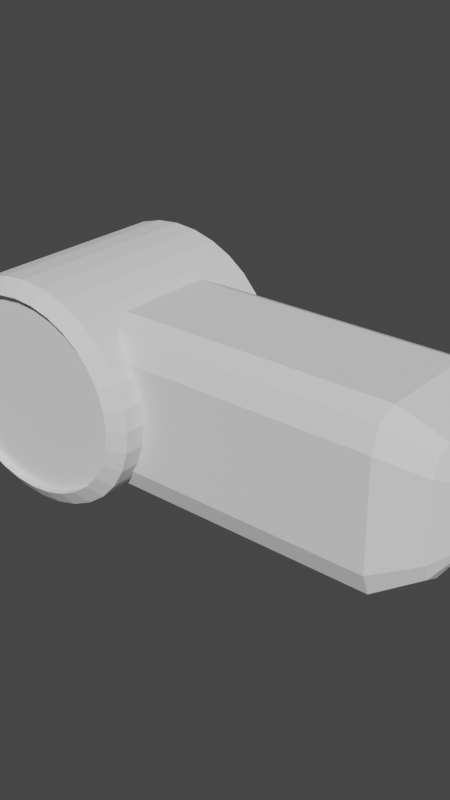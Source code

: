 # Source: simHand_id41.blend  (saved by Blender 2.93.21; exported with 4.5.12 LTS)
import bpy
from mathutils import Matrix  # noqa: F401  (used for matrix-valued properties, if any)

bpy.ops.wm.read_factory_settings(use_empty=True)
scene = bpy.context.scene
scene.name = 'Scene'

# ---- collections
col_collection = bpy.data.collections.new('Collection'); scene.collection.children.link(col_collection)

# ---- world
world_world = bpy.data.worlds.new('World'); scene.world = world_world
world_world.use_nodes = True; world_world.node_tree.nodes.clear()
_N = world_world.node_tree.nodes; _L = world_world.node_tree.links
n0 = _N.new('ShaderNodeOutputWorld'); n0.name = 'World Output'; n0.location = (300, 300)
n1 = _N.new('ShaderNodeBackground'); n1.name = 'Background'; n1.location = (10, 300)
n1.inputs[0].default_value = (0.05088, 0.05088, 0.05088, 1.0)
_L.new(n1.outputs[0], n0.inputs[0])
n0.is_active_output = True
world_world.color = (0.05088, 0.05088, 0.05088)
world_world.use_sun_shadow = False
world_world.sun_shadow_jitter_overblur = 0.0

# ---- meshes
me_cube_011 = bpy.data.meshes.new('Cube.011')
me_cube_011.from_pydata([(0.06203, -0.08193, -0.125), (0.06203, -0.1282, -0.07872), (0.06203, -0.1147, -0.1114), (0.06203, -0.1282, 0.07872), (0.06203, -0.08193, 0.125), (0.06203, -0.1147, 0.1114), (0.06203, 0.1218, -0.07872), (0.06203, 0.07551, -0.125), (0.06203, 0.1082, -0.1114), (0.06203, 0.07551, 0.125), (0.06203, 0.1218, 0.07872), (0.06203, 0.1082, 0.1114), (0.312, -0.1282, -0.07872), (0.312, -0.08193, -0.125), (0.312, -0.1147, -0.1114), (0.312, -0.08193, 0.125), (0.312, -0.1282, 0.07872), (0.312, -0.1147, 0.1114), (0.312, 0.07551, -0.125), (0.312, 0.1218, -0.07872), (0.312, 0.1082, -0.1114), (0.312, 0.1218, 0.07872), (0.312, 0.07551, 0.125), (0.312, 0.1082, 0.1114), (0.3477, 0.0766, -0.07981), (0.3661, 0.03921, -0.04243), (0.3661, 0.03616, -0.04369), (0.3477, 0.05317, -0.08954), (0.3477, 0.08632, -0.05639), (0.3661, 0.04048, -0.03937), (0.3477, 0.05317, 0.08954), (0.3661, 0.03616, 0.04369), (0.3661, 0.03921, 0.04243), (0.3477, 0.0766, 0.07981), (0.3661, 0.04048, 0.03937), (0.3477, 0.08632, 0.05639), (0.3477, -0.0596, -0.08954), (0.3661, -0.04258, -0.04369), (0.3661, -0.04564, -0.04243), (0.3477, -0.08302, -0.07981), (0.3661, -0.0469, -0.03937), (0.3477, -0.09275, -0.05639), (0.3477, -0.08302, 0.07981), (0.3661, -0.04564, 0.04243), (0.3661, -0.04258, 0.04369), (0.3477, -0.0596, 0.08954), (0.3477, -0.09275, 0.05639), (0.3661, -0.0469, 0.03937), (5.686e-05, 0.1602, 0.1623), (-5.706e-05, -0.1603, 0.1623), (0.02099, 0.1602, 0.1591), (0.02088, -0.1603, 0.1591), (0.04112, 0.1602, 0.1499), (0.04101, -0.1603, 0.1499), (0.05968, 0.1602, 0.1349), (0.05956, -0.1603, 0.1349), (0.07594, 0.1602, 0.1147), (0.07582, -0.1603, 0.1147), (0.08928, 0.1601, 0.09014), (0.08917, -0.1603, 0.09014), (0.0992, 0.1601, 0.06209), (0.09909, -0.1604, 0.06209), (0.1053, 0.1601, 0.03165), (0.1052, -0.1604, 0.03165), (0.1074, 0.1601, 1.423e-08), (0.1073, -0.1604, 1.311e-09), (0.1053, 0.1601, -0.03165), (0.1052, -0.1604, -0.03165), (0.0992, 0.1601, -0.06209), (0.09909, -0.1604, -0.06209), (0.08928, 0.1601, -0.09014), (0.08917, -0.1603, -0.09014), (0.07594, 0.1602, -0.1147), (0.07582, -0.1603, -0.1147), (0.05968, 0.1602, -0.1349), (0.05956, -0.1603, -0.1349), (0.04112, 0.1602, -0.1499), (0.04101, -0.1603, -0.1499), (0.02099, 0.1602, -0.1591), (0.02088, -0.1603, -0.1591), (5.683e-05, 0.1602, -0.1623), (-5.709e-05, -0.1603, -0.1623), (-0.02088, 0.1602, -0.1591), (-0.02099, -0.1602, -0.1591), (-0.04101, 0.1603, -0.1499), (-0.04112, -0.1602, -0.1499), (-0.05956, 0.1603, -0.1349), (-0.05968, -0.1602, -0.1349), (-0.07582, 0.1603, -0.1147), (-0.07594, -0.1602, -0.1147), (-0.08917, 0.1603, -0.09014), (-0.08928, -0.1602, -0.09014), (-0.09909, 0.1603, -0.06209), (-0.0992, -0.1602, -0.06209), (-0.1052, 0.1603, -0.03165), (-0.1053, -0.1602, -0.03165), (-0.1073, 0.1603, 1.56e-07), (-0.1074, -0.1602, 1.431e-07), (-0.1052, 0.1603, 0.03165), (-0.1053, -0.1602, 0.03165), (-0.09909, 0.1603, 0.06209), (-0.0992, -0.1602, 0.06209), (-0.08917, 0.1603, 0.09014), (-0.08928, -0.1602, 0.09014), (-0.07582, 0.1603, 0.1147), (-0.07594, -0.1602, 0.1147), (-0.05956, 0.1603, 0.1349), (-0.05968, -0.1602, 0.1349), (-0.04101, 0.1603, 0.1499), (-0.04112, -0.1602, 0.1499), (-0.02088, 0.1602, 0.1591), (-0.02099, -0.1602, 0.1591), (5.686e-05, 0.1602, 0.1623), (0.02099, 0.1602, 0.1591), (0.02088, -0.1603, 0.1591), (-5.706e-05, -0.1603, 0.1623), (0.04112, 0.1602, 0.1499), (0.04101, -0.1603, 0.1499), (0.05968, 0.1602, 0.1349), (0.05956, -0.1603, 0.1349), (0.07594, 0.1602, 0.1147), (0.07582, -0.1603, 0.1147), (0.08928, 0.1601, 0.09014), (0.08917, -0.1603, 0.09014), (0.0992, 0.1601, 0.06209), (0.09909, -0.1604, 0.06209), (0.1053, 0.1601, 0.03165), (0.1052, -0.1604, 0.03165), (0.1074, 0.1601, 1.423e-08), (0.1073, -0.1604, 1.311e-09), (0.1053, 0.1601, -0.03165), (0.1052, -0.1604, -0.03165), (0.0992, 0.1601, -0.06209), (0.09909, -0.1604, -0.06209), (0.08928, 0.1601, -0.09014), (0.08917, -0.1603, -0.09014), (0.07594, 0.1602, -0.1147), (0.07582, -0.1603, -0.1147), (0.05968, 0.1602, -0.1349), (0.05956, -0.1603, -0.1349), (0.04112, 0.1602, -0.1499), (0.04101, -0.1603, -0.1499), (0.02099, 0.1602, -0.1591), (0.02088, -0.1603, -0.1591), (5.683e-05, 0.1602, -0.1623), (-5.709e-05, -0.1603, -0.1623), (-0.02088, 0.1602, -0.1591), (-0.02099, -0.1602, -0.1591), (-0.04101, 0.1603, -0.1499), (-0.04112, -0.1602, -0.1499), (-0.05956, 0.1603, -0.1349), (-0.05968, -0.1602, -0.1349), (-0.07582, 0.1603, -0.1147), (-0.07594, -0.1602, -0.1147), (-0.08917, 0.1603, -0.09014), (-0.08928, -0.1602, -0.09014), (-0.09909, 0.1603, -0.06209), (-0.0992, -0.1602, -0.06209), (-0.1052, 0.1603, -0.03165), (-0.1053, -0.1602, -0.03165), (-0.1073, 0.1603, 1.56e-07), (-0.1074, -0.1602, 1.431e-07), (-0.1052, 0.1603, 0.03165), (-0.1053, -0.1602, 0.03165), (-0.09909, 0.1603, 0.06209), (-0.0992, -0.1602, 0.06209), (-0.08917, 0.1603, 0.09014), (-0.08928, -0.1602, 0.09014), (-0.07582, 0.1603, 0.1147), (-0.07594, -0.1602, 0.1147), (-0.05956, 0.1603, 0.1349), (-0.05968, -0.1602, 0.1349), (-0.04101, 0.1603, 0.1499), (-0.04112, -0.1602, 0.1499), (-0.02088, 0.1602, 0.1591), (-0.02099, -0.1602, 0.1591), (5.686e-05, 0.1602, 0.1623), (0.02099, 0.1602, 0.1591), (0.02088, -0.1603, 0.1591), (-5.706e-05, -0.1603, 0.1623), (0.04112, 0.1602, 0.1499), (0.04101, -0.1603, 0.1499), (0.05968, 0.1602, 0.1349), (0.05956, -0.1603, 0.1349), (0.07594, 0.1602, 0.1147), (0.07582, -0.1603, 0.1147), (0.08928, 0.1601, 0.09014), (0.08917, -0.1603, 0.09014), (0.0992, 0.1601, 0.06209), (0.09909, -0.1604, 0.06209), (0.1053, 0.1601, 0.03165), (0.1052, -0.1604, 0.03165), (0.1074, 0.1601, 1.423e-08), (0.1073, -0.1604, 1.311e-09), (0.1053, 0.1601, -0.03165), (0.1052, -0.1604, -0.03165), (0.0992, 0.1601, -0.06209), (0.09909, -0.1604, -0.06209), (0.08928, 0.1601, -0.09014), (0.08917, -0.1603, -0.09014), (0.07594, 0.1602, -0.1147), (0.07582, -0.1603, -0.1147), (0.05968, 0.1602, -0.1349), (0.05956, -0.1603, -0.1349), (0.04112, 0.1602, -0.1499), (0.04101, -0.1603, -0.1499), (0.02099, 0.1602, -0.1591), (0.02088, -0.1603, -0.1591), (5.683e-05, 0.1602, -0.1623), (-5.709e-05, -0.1603, -0.1623), (-0.02088, 0.1602, -0.1591), (-0.02099, -0.1602, -0.1591), (-0.04101, 0.1603, -0.1499), (-0.04112, -0.1602, -0.1499), (-0.05956, 0.1603, -0.1349), (-0.05968, -0.1602, -0.1349), (-0.07582, 0.1603, -0.1147), (-0.07594, -0.1602, -0.1147), (-0.08917, 0.1603, -0.09014), (-0.08928, -0.1602, -0.09014), (-0.09909, 0.1603, -0.06209), (-0.0992, -0.1602, -0.06209), (-0.1052, 0.1603, -0.03165), (-0.1053, -0.1602, -0.03165), (-0.1073, 0.1603, 1.56e-07), (-0.1074, -0.1602, 1.431e-07), (-0.1052, 0.1603, 0.03165), (-0.1053, -0.1602, 0.03165), (-0.09909, 0.1603, 0.06209), (-0.0992, -0.1602, 0.06209), (-0.08917, 0.1603, 0.09014), (-0.08928, -0.1602, 0.09014), (-0.07582, 0.1603, 0.1147), (-0.07594, -0.1602, 0.1147), (-0.05956, 0.1603, 0.1349), (-0.05968, -0.1602, 0.1349), (-0.04101, 0.1603, 0.1499), (-0.04112, -0.1602, 0.1499), (-0.02088, 0.1602, 0.1591), (-0.02099, -0.1602, 0.1591), (6.267e-05, 0.1765, 0.141), (0.01825, 0.1765, 0.1383), (0.01813, -0.1766, 0.1383), (-6.284e-05, -0.1766, 0.141), (0.03574, 0.1765, 0.1302), (0.03562, -0.1766, 0.1302), (0.05186, 0.1765, 0.1172), (0.05174, -0.1766, 0.1172), (0.06599, 0.1765, 0.09969), (0.06587, -0.1766, 0.09969), (0.07759, 0.1765, 0.07832), (0.07746, -0.1767, 0.07832), (0.08621, 0.1765, 0.05395), (0.08608, -0.1767, 0.05395), (0.09151, 0.1765, 0.0275), (0.09139, -0.1767, 0.0275), (0.0933, 0.1765, 1.809e-08), (0.09318, -0.1767, 6.966e-09), (0.09151, 0.1765, -0.0275), (0.09139, -0.1767, -0.0275), (0.08621, 0.1765, -0.05395), (0.08608, -0.1767, -0.05395), (0.07759, 0.1765, -0.07832), (0.07746, -0.1767, -0.07832), (0.06599, 0.1765, -0.09969), (0.06587, -0.1766, -0.09969), (0.05186, 0.1765, -0.1172), (0.05174, -0.1766, -0.1172), (0.03574, 0.1765, -0.1302), (0.03562, -0.1766, -0.1302), (0.01825, 0.1765, -0.1383), (0.01813, -0.1766, -0.1383), (6.264e-05, 0.1765, -0.141), (-6.287e-05, -0.1766, -0.141), (-0.01813, 0.1766, -0.1383), (-0.01825, -0.1766, -0.1383), (-0.03562, 0.1766, -0.1302), (-0.03574, -0.1765, -0.1302), (-0.05174, 0.1766, -0.1172), (-0.05186, -0.1765, -0.1172), (-0.06587, 0.1766, -0.09969), (-0.06599, -0.1765, -0.09969), (-0.07746, 0.1766, -0.07832), (-0.07759, -0.1765, -0.07832), (-0.08608, 0.1766, -0.05395), (-0.08621, -0.1765, -0.05395), (-0.09139, 0.1766, -0.0275), (-0.09151, -0.1765, -0.0275), (-0.09318, 0.1766, 1.413e-07), (-0.0933, -0.1765, 1.301e-07), (-0.09139, 0.1766, 0.0275), (-0.09151, -0.1765, 0.0275), (-0.08608, 0.1766, 0.05395), (-0.08621, -0.1765, 0.05395), (-0.07746, 0.1766, 0.07832), (-0.07759, -0.1765, 0.07832), (-0.06587, 0.1766, 0.09969), (-0.06599, -0.1765, 0.09969), (-0.05174, 0.1766, 0.1172), (-0.05186, -0.1765, 0.1172), (-0.03562, 0.1766, 0.1302), (-0.03574, -0.1765, 0.1302), (-0.01813, 0.1766, 0.1383), (-0.01825, -0.1766, 0.1383), (6.267e-05, 0.1765, 0.141), (0.01825, 0.1765, 0.1383), (0.01813, -0.1766, 0.1383), (-6.284e-05, -0.1766, 0.141), (0.03574, 0.1765, 0.1302), (0.03562, -0.1766, 0.1302), (0.05186, 0.1765, 0.1172), (0.05174, -0.1766, 0.1172), (0.06599, 0.1765, 0.09969), (0.06587, -0.1766, 0.09969), (0.07759, 0.1765, 0.07832), (0.07746, -0.1767, 0.07832), (0.08621, 0.1765, 0.05395), (0.08608, -0.1767, 0.05395), (0.09151, 0.1765, 0.0275), (0.09139, -0.1767, 0.0275), (0.0933, 0.1765, 1.809e-08), (0.09318, -0.1767, 6.966e-09), (0.09151, 0.1765, -0.0275), (0.09139, -0.1767, -0.0275), (0.08621, 0.1765, -0.05395), (0.08608, -0.1767, -0.05395), (0.07759, 0.1765, -0.07832), (0.07746, -0.1767, -0.07832), (0.06599, 0.1765, -0.09969), (0.06587, -0.1766, -0.09969), (0.05186, 0.1765, -0.1172), (0.05174, -0.1766, -0.1172), (0.03574, 0.1765, -0.1302), (0.03562, -0.1766, -0.1302), (0.01825, 0.1765, -0.1383), (0.01813, -0.1766, -0.1383), (6.264e-05, 0.1765, -0.141), (-6.287e-05, -0.1766, -0.141), (-0.01813, 0.1766, -0.1383), (-0.01825, -0.1766, -0.1383), (-0.03562, 0.1766, -0.1302), (-0.03574, -0.1765, -0.1302), (-0.05174, 0.1766, -0.1172), (-0.05186, -0.1765, -0.1172), (-0.06587, 0.1766, -0.09969), (-0.06599, -0.1765, -0.09969), (-0.07746, 0.1766, -0.07832), (-0.07759, -0.1765, -0.07832), (-0.08608, 0.1766, -0.05395), (-0.08621, -0.1765, -0.05395), (-0.09139, 0.1766, -0.0275), (-0.09151, -0.1765, -0.0275), (-0.09318, 0.1766, 1.413e-07), (-0.0933, -0.1765, 1.301e-07), (-0.09139, 0.1766, 0.0275), (-0.09151, -0.1765, 0.0275), (-0.08608, 0.1766, 0.05395), (-0.08621, -0.1765, 0.05395), (-0.07746, 0.1766, 0.07832), (-0.07759, -0.1765, 0.07832), (-0.06587, 0.1766, 0.09969), (-0.06599, -0.1765, 0.09969), (-0.05174, 0.1766, 0.1172), (-0.05186, -0.1765, 0.1172), (-0.03562, 0.1766, 0.1302), (-0.03574, -0.1765, 0.1302), (-0.01813, 0.1766, 0.1383), (-0.01825, -0.1766, 0.1383), (5.792e-05, 0.1632, 0.141), (0.01825, 0.1632, 0.1383), (0.01813, -0.1632, 0.1383), (-5.81e-05, -0.1632, 0.141), (0.03574, 0.1632, 0.1302), (0.03562, -0.1633, 0.1302), (0.05186, 0.1631, 0.1172), (0.05174, -0.1633, 0.1172), (0.06599, 0.1631, 0.09969), (0.06587, -0.1633, 0.09969), (0.07759, 0.1631, 0.07832), (0.07747, -0.1633, 0.07832), (0.0862, 0.1631, 0.05395), (0.08609, -0.1633, 0.05395), (0.09151, 0.1631, 0.0275), (0.09139, -0.1633, 0.0275), (0.0933, 0.1631, 1.895e-08), (0.09318, -0.1633, 6.098e-09), (0.09151, 0.1631, -0.0275), (0.09139, -0.1633, -0.0275), (0.0862, 0.1631, -0.05395), (0.08609, -0.1633, -0.05395), (0.07759, 0.1631, -0.07832), (0.07747, -0.1633, -0.07832), (0.06599, 0.1631, -0.09969), (0.06587, -0.1633, -0.09969), (0.05186, 0.1631, -0.1172), (0.05174, -0.1633, -0.1172), (0.03574, 0.1632, -0.1302), (0.03562, -0.1633, -0.1302), (0.01825, 0.1632, -0.1383), (0.01813, -0.1632, -0.1383), (5.789e-05, 0.1632, -0.141), (-5.813e-05, -0.1632, -0.141), (-0.01813, 0.1632, -0.1383), (-0.01825, -0.1632, -0.1383), (-0.03562, 0.1632, -0.1302), (-0.03574, -0.1632, -0.1302), (-0.05174, 0.1632, -0.1172), (-0.05186, -0.1632, -0.1172), (-0.06587, 0.1632, -0.09969), (-0.06599, -0.1632, -0.09969), (-0.07747, 0.1633, -0.07832), (-0.07759, -0.1631, -0.07832), (-0.08609, 0.1633, -0.05395), (-0.0862, -0.1631, -0.05395), (-0.09139, 0.1633, -0.0275), (-0.09151, -0.1631, -0.0275), (-0.09318, 0.1633, 1.421e-07), (-0.0933, -0.1631, 1.293e-07), (-0.09139, 0.1633, 0.0275), (-0.09151, -0.1631, 0.0275), (-0.08609, 0.1633, 0.05395), (-0.0862, -0.1631, 0.05395), (-0.07747, 0.1633, 0.07832), (-0.07759, -0.1631, 0.07832), (-0.06587, 0.1632, 0.09969), (-0.06599, -0.1632, 0.09969), (-0.05174, 0.1632, 0.1172), (-0.05186, -0.1632, 0.1172), (-0.03562, 0.1632, 0.1302), (-0.03574, -0.1632, 0.1302), (-0.01813, 0.1632, 0.1383), (-0.01825, -0.1632, 0.1383)], [], [(12, 16, 3, 1), (21, 23, 33, 35), (22, 9, 4, 15), (0, 2, 1, 3, 5, 4, 9, 11, 10, 6, 8, 7), (6, 10, 21, 19), (18, 7, 8, 20), (20, 8, 6, 19), (9, 22, 23, 11), (11, 23, 21, 10), (0, 13, 14, 2), (2, 14, 12, 1), (15, 4, 5, 17), (17, 5, 3, 16), (7, 18, 13, 0), (20, 19, 28, 24), (26, 25, 29, 34, 32, 31, 44, 43, 47, 40, 38, 37), (13, 18, 27, 36), (17, 16, 46, 42), (23, 22, 30, 33), (14, 13, 36, 39), (19, 21, 35, 28), (16, 12, 41, 46), (22, 15, 45, 30), (15, 17, 42, 45), (12, 14, 39, 41), (25, 26, 27, 24), (29, 25, 24, 28), (31, 32, 33, 30), (32, 34, 35, 33), (37, 38, 39, 36), (38, 40, 41, 39), (43, 44, 45, 42), (47, 43, 42, 46), (26, 37, 36, 27), (40, 47, 46, 41), (44, 31, 30, 45), (34, 29, 28, 35), (18, 20, 24, 27), (48, 49, 51, 50), (50, 51, 53, 52), (52, 53, 55, 54), (54, 55, 57, 56), (56, 57, 59, 58), (58, 59, 61, 60), (60, 61, 63, 62), (62, 63, 65, 64), (64, 65, 67, 66), (66, 67, 69, 68), (68, 69, 71, 70), (70, 71, 73, 72), (72, 73, 75, 74), (74, 75, 77, 76), (76, 77, 79, 78), (78, 79, 81, 80), (80, 81, 83, 82), (82, 83, 85, 84), (84, 85, 87, 86), (86, 87, 89, 88), (88, 89, 91, 90), (90, 91, 93, 92), (92, 93, 95, 94), (94, 95, 97, 96), (96, 97, 99, 98), (98, 99, 101, 100), (100, 101, 103, 102), (102, 103, 105, 104), (104, 105, 107, 106), (106, 107, 109, 108), (85, 83, 147, 149), (108, 109, 111, 110), (110, 111, 49, 48), (100, 102, 166, 164), (174, 112, 176, 238), (123, 121, 185, 187), (51, 49, 115, 114), (103, 101, 165, 167), (66, 68, 132, 130), (84, 86, 150, 148), (69, 67, 131, 133), (102, 104, 168, 166), (87, 85, 149, 151), (50, 52, 116, 113), (105, 103, 167, 169), (68, 70, 134, 132), (53, 51, 114, 117), (86, 88, 152, 150), (71, 69, 133, 135), (104, 106, 170, 168), (89, 87, 151, 153), (52, 54, 118, 116), (107, 105, 169, 171), (70, 72, 136, 134), (55, 53, 117, 119), (88, 90, 154, 152), (73, 71, 135, 137), (106, 108, 172, 170), (91, 89, 153, 155), (54, 56, 120, 118), (109, 107, 171, 173), (72, 74, 138, 136), (57, 55, 119, 121), (90, 92, 156, 154), (75, 73, 137, 139), (108, 110, 174, 172), (93, 91, 155, 157), (56, 58, 122, 120), (111, 109, 173, 175), (74, 76, 140, 138), (59, 57, 121, 123), (92, 94, 158, 156), (77, 75, 139, 141), (110, 48, 112, 174), (95, 93, 157, 159), (58, 60, 124, 122), (49, 111, 175, 115), (76, 78, 142, 140), (61, 59, 123, 125), (94, 96, 160, 158), (79, 77, 141, 143), (97, 95, 159, 161), (60, 62, 126, 124), (78, 80, 144, 142), (63, 61, 125, 127), (96, 98, 162, 160), (81, 79, 143, 145), (99, 97, 161, 163), (62, 64, 128, 126), (80, 82, 146, 144), (65, 63, 127, 129), (98, 100, 164, 162), (83, 81, 145, 147), (101, 99, 163, 165), (64, 66, 130, 128), (82, 84, 148, 146), (67, 65, 129, 131), (48, 50, 113, 112), (217, 215, 279, 281), (188, 190, 254, 252), (148, 150, 214, 212), (122, 124, 188, 186), (115, 175, 239, 179), (151, 149, 213, 215), (125, 123, 187, 189), (150, 152, 216, 214), (124, 126, 190, 188), (153, 151, 215, 217), (127, 125, 189, 191), (152, 154, 218, 216), (126, 128, 192, 190), (155, 153, 217, 219), (129, 127, 191, 193), (154, 156, 220, 218), (128, 130, 194, 192), (157, 155, 219, 221), (131, 129, 193, 195), (156, 158, 222, 220), (130, 132, 196, 194), (159, 157, 221, 223), (133, 131, 195, 197), (158, 160, 224, 222), (132, 134, 198, 196), (161, 159, 223, 225), (135, 133, 197, 199), (160, 162, 226, 224), (134, 136, 200, 198), (163, 161, 225, 227), (137, 135, 199, 201), (162, 164, 228, 226), (136, 138, 202, 200), (165, 163, 227, 229), (139, 137, 201, 203), (164, 166, 230, 228), (138, 140, 204, 202), (112, 113, 177, 176), (167, 165, 229, 231), (141, 139, 203, 205), (114, 115, 179, 178), (166, 168, 232, 230), (140, 142, 206, 204), (113, 116, 180, 177), (169, 167, 231, 233), (143, 141, 205, 207), (117, 114, 178, 181), (168, 170, 234, 232), (142, 144, 208, 206), (116, 118, 182, 180), (171, 169, 233, 235), (145, 143, 207, 209), (119, 117, 181, 183), (170, 172, 236, 234), (144, 146, 210, 208), (118, 120, 184, 182), (173, 171, 235, 237), (147, 145, 209, 211), (121, 119, 183, 185), (172, 174, 238, 236), (146, 148, 212, 210), (120, 122, 186, 184), (175, 173, 237, 239), (149, 147, 211, 213), (282, 284, 348, 346), (257, 255, 319, 321), (191, 189, 253, 255), (216, 218, 282, 280), (190, 192, 256, 254), (219, 217, 281, 283), (193, 191, 255, 257), (218, 220, 284, 282), (192, 194, 258, 256), (221, 219, 283, 285), (195, 193, 257, 259), (220, 222, 286, 284), (194, 196, 260, 258), (223, 221, 285, 287), (197, 195, 259, 261), (222, 224, 288, 286), (196, 198, 262, 260), (225, 223, 287, 289), (199, 197, 261, 263), (224, 226, 290, 288), (198, 200, 264, 262), (227, 225, 289, 291), (201, 199, 263, 265), (226, 228, 292, 290), (200, 202, 266, 264), (229, 227, 291, 293), (203, 201, 265, 267), (228, 230, 294, 292), (202, 204, 268, 266), (176, 177, 241, 240), (231, 229, 293, 295), (205, 203, 267, 269), (178, 179, 243, 242), (230, 232, 296, 294), (204, 206, 270, 268), (177, 180, 244, 241), (233, 231, 295, 297), (207, 205, 269, 271), (181, 178, 242, 245), (232, 234, 298, 296), (206, 208, 272, 270), (180, 182, 246, 244), (235, 233, 297, 299), (209, 207, 271, 273), (183, 181, 245, 247), (234, 236, 300, 298), (208, 210, 274, 272), (182, 184, 248, 246), (237, 235, 299, 301), (211, 209, 273, 275), (185, 183, 247, 249), (236, 238, 302, 300), (210, 212, 276, 274), (184, 186, 250, 248), (239, 237, 301, 303), (213, 211, 275, 277), (187, 185, 249, 251), (238, 176, 240, 302), (212, 214, 278, 276), (186, 188, 252, 250), (179, 239, 303, 243), (215, 213, 277, 279), (189, 187, 251, 253), (214, 216, 280, 278), (351, 349, 413, 415), (322, 324, 388, 386), (256, 258, 322, 320), (285, 283, 347, 349), (259, 257, 321, 323), (284, 286, 350, 348), (258, 260, 324, 322), (287, 285, 349, 351), (261, 259, 323, 325), (286, 288, 352, 350), (260, 262, 326, 324), (289, 287, 351, 353), (263, 261, 325, 327), (288, 290, 354, 352), (262, 264, 328, 326), (291, 289, 353, 355), (265, 263, 327, 329), (290, 292, 356, 354), (264, 266, 330, 328), (293, 291, 355, 357), (267, 265, 329, 331), (292, 294, 358, 356), (266, 268, 332, 330), (240, 241, 305, 304), (295, 293, 357, 359), (269, 267, 331, 333), (242, 243, 307, 306), (294, 296, 360, 358), (268, 270, 334, 332), (241, 244, 308, 305), (297, 295, 359, 361), (271, 269, 333, 335), (245, 242, 306, 309), (296, 298, 362, 360), (270, 272, 336, 334), (244, 246, 310, 308), (299, 297, 361, 363), (273, 271, 335, 337), (247, 245, 309, 311), (298, 300, 364, 362), (272, 274, 338, 336), (246, 248, 312, 310), (301, 299, 363, 365), (275, 273, 337, 339), (249, 247, 311, 313), (300, 302, 366, 364), (274, 276, 340, 338), (248, 250, 314, 312), (303, 301, 365, 367), (277, 275, 339, 341), (251, 249, 313, 315), (302, 240, 304, 366), (276, 278, 342, 340), (250, 252, 316, 314), (243, 303, 367, 307), (279, 277, 341, 343), (253, 251, 315, 317), (278, 280, 344, 342), (252, 254, 318, 316), (281, 279, 343, 345), (255, 253, 317, 319), (280, 282, 346, 344), (254, 256, 320, 318), (283, 281, 345, 347), (370, 371, 431, 429, 427, 425, 423, 421, 419, 417, 415, 413, 411, 409, 407, 405, 403, 401, 399, 397, 395, 393, 391, 389, 387, 385, 383, 381, 379, 377, 375, 373), (368, 369, 372, 374, 376, 378, 380, 382, 384, 386, 388, 390, 392, 394, 396, 398, 400, 402, 404, 406, 408, 410, 412, 414, 416, 418, 420, 422, 424, 426, 428, 430), (325, 323, 387, 389), (350, 352, 416, 414), (324, 326, 390, 388), (353, 351, 415, 417), (327, 325, 389, 391), (352, 354, 418, 416), (326, 328, 392, 390), (355, 353, 417, 419), (329, 327, 391, 393), (354, 356, 420, 418), (328, 330, 394, 392), (357, 355, 419, 421), (331, 329, 393, 395), (356, 358, 422, 420), (330, 332, 396, 394), (304, 305, 369, 368), (359, 357, 421, 423), (333, 331, 395, 397), (306, 307, 371, 370), (358, 360, 424, 422), (332, 334, 398, 396), (305, 308, 372, 369), (361, 359, 423, 425), (335, 333, 397, 399), (309, 306, 370, 373), (360, 362, 426, 424), (334, 336, 400, 398), (308, 310, 374, 372), (363, 361, 425, 427), (337, 335, 399, 401), (311, 309, 373, 375), (362, 364, 428, 426), (336, 338, 402, 400), (310, 312, 376, 374), (365, 363, 427, 429), (339, 337, 401, 403), (313, 311, 375, 377), (364, 366, 430, 428), (338, 340, 404, 402), (312, 314, 378, 376), (367, 365, 429, 431), (341, 339, 403, 405), (315, 313, 377, 379), (366, 304, 368, 430), (340, 342, 406, 404), (314, 316, 380, 378), (307, 367, 431, 371), (343, 341, 405, 407), (317, 315, 379, 381), (342, 344, 408, 406), (316, 318, 382, 380), (345, 343, 407, 409), (319, 317, 381, 383), (344, 346, 410, 408), (318, 320, 384, 382), (347, 345, 409, 411), (321, 319, 383, 385), (346, 348, 412, 410), (320, 322, 386, 384), (349, 347, 411, 413), (323, 321, 385, 387), (348, 350, 414, 412)])
_uv = me_cube_011.uv_layers.new(name='UVMap')
_uv.uv.foreach_set('vector', [0.4213, 0.75, 0.5787, 0.75, 0.5787, 1.0, 0.4213, 1.0, 0.5787, 0.5, 0.625, 0.5, 0.625, 0.5, 0.5787, 0.5, 0.625, 0.5463, 0.875, 0.5463, 0.875, 0.7037, 0.625, 0.7037, 0.375, 0.04628, 0.3886, 0.01355, 0.4213, 0.0, 0.5787, 0.0, 0.6114, 0.01355, 0.625, 0.04628, 0.625, 0.2037, 0.6114, 0.2364, 0.5787, 0.25, 0.4213, 0.25, 0.3886, 0.2364, 0.375, 0.2037, 0.4213, 0.25, 0.5787, 0.25, 0.5787, 0.5, 0.4213, 0.5, 0.375, 0.5463, 0.125, 0.5463, 0.125, 0.5, 0.375, 0.5, 0.375, 0.5, 0.375, 0.25, 0.4213, 0.25, 0.4213, 0.5, 0.875, 0.5463, 0.625, 0.5463, 0.625, 0.5, 0.875, 0.5, 0.625, 0.25, 0.625, 0.5, 0.5787, 0.5, 0.5787, 0.25, 0.125, 0.7037, 0.375, 0.7037, 0.375, 0.75, 0.125, 0.75, 0.375, 1.0, 0.375, 0.75, 0.4213, 0.75, 0.4213, 1.0, 0.625, 0.7037, 0.875, 0.7037, 0.875, 0.75, 0.625, 0.75, 0.625, 0.75, 0.625, 1.0, 0.5787, 1.0, 0.5787, 0.75, 0.125, 0.5463, 0.375, 0.5463, 0.375, 0.7037, 0.125, 0.7037, 0.375, 0.5, 0.4213, 0.5, 0.4213, 0.5, 0.375, 0.5, 0.4233, 0.5559, 0.4255, 0.5505, 0.4309, 0.5483, 0.5691, 0.5483, 0.5745, 0.5505, 0.5767, 0.5559, 0.5767, 0.6941, 0.5745, 0.6995, 0.5691, 0.7017, 0.4309, 0.7017, 0.4255, 0.6995, 0.4233, 0.6941, 0.375, 0.7037, 0.375, 0.5463, 0.375, 0.5463, 0.375, 0.7037, 0.625, 0.75, 0.5787, 0.75, 0.5787, 0.75, 0.625, 0.75, 0.625, 0.5, 0.625, 0.5463, 0.625, 0.5463, 0.625, 0.5, 0.375, 0.75, 0.375, 0.7037, 0.375, 0.7037, 0.375, 0.75, 0.4213, 0.5, 0.5787, 0.5, 0.5787, 0.5, 0.4213, 0.5, 0.5787, 0.75, 0.4213, 0.75, 0.4213, 0.75, 0.5787, 0.75, 0.625, 0.5463, 0.625, 0.7037, 0.625, 0.7037, 0.625, 0.5463, 0.625, 0.7037, 0.625, 0.75, 0.625, 0.75, 0.625, 0.7037, 0.4213, 0.75, 0.375, 0.75, 0.375, 0.75, 0.4213, 0.75, 0.4255, 0.5505, 0.4233, 0.5559, 0.3775, 0.5404, 0.3886, 0.5136, 0.4309, 0.5483, 0.4255, 0.5505, 0.3886, 0.5136, 0.4154, 0.5025, 0.5767, 0.5559, 0.5745, 0.5505, 0.6114, 0.5136, 0.6225, 0.5404, 0.5745, 0.5505, 0.5691, 0.5483, 0.5846, 0.5025, 0.6114, 0.5136, 0.4233, 0.6941, 0.4255, 0.6995, 0.3886, 0.7364, 0.3775, 0.7096, 0.4255, 0.6995, 0.4309, 0.7017, 0.4154, 0.7475, 0.3886, 0.7364, 0.5745, 0.6995, 0.5767, 0.6941, 0.6225, 0.7096, 0.6114, 0.7364, 0.5691, 0.7017, 0.5745, 0.6995, 0.6114, 0.7364, 0.5846, 0.7475, 0.4233, 0.5559, 0.4233, 0.6941, 0.375, 0.7037, 0.375, 0.5463, 0.4309, 0.7017, 0.5691, 0.7017, 0.5787, 0.75, 0.4213, 0.75, 0.5767, 0.6941, 0.5767, 0.5559, 0.625, 0.5463, 0.625, 0.7037, 0.5691, 0.5483, 0.4309, 0.5483, 0.4213, 0.5, 0.5787, 0.5, 0.375, 0.5463, 0.375, 0.5, 0.375, 0.5, 0.375, 0.5463, 1.0, 0.5, 1.0, 1.0, 0.9688, 1.0, 0.9688, 0.5, 0.9688, 0.5, 0.9688, 1.0, 0.9375, 1.0, 0.9375, 0.5, 0.9375, 0.5, 0.9375, 1.0, 0.9062, 1.0, 0.9062, 0.5, 0.9062, 0.5, 0.9062, 1.0, 0.875, 1.0, 0.875, 0.5, 0.875, 0.5, 0.875, 1.0, 0.8438, 1.0, 0.8438, 0.5, 0.8438, 0.5, 0.8438, 1.0, 0.8125, 1.0, 0.8125, 0.5, 0.8125, 0.5, 0.8125, 1.0, 0.7812, 1.0, 0.7812, 0.5, 0.7812, 0.5, 0.7812, 1.0, 0.75, 1.0, 0.75, 0.5, 0.75, 0.5, 0.75, 1.0, 0.7188, 1.0, 0.7188, 0.5, 0.7188, 0.5, 0.7188, 1.0, 0.6875, 1.0, 0.6875, 0.5, 0.6875, 0.5, 0.6875, 1.0, 0.6562, 1.0, 0.6562, 0.5, 0.6562, 0.5, 0.6562, 1.0, 0.625, 1.0, 0.625, 0.5, 0.625, 0.5, 0.625, 1.0, 0.5938, 1.0, 0.5938, 0.5, 0.5938, 0.5, 0.5938, 1.0, 0.5625, 1.0, 0.5625, 0.5, 0.5625, 0.5, 0.5625, 1.0, 0.5312, 1.0, 0.5312, 0.5, 0.5312, 0.5, 0.5312, 1.0, 0.5, 1.0, 0.5, 0.5, 0.5, 0.5, 0.5, 1.0, 0.4688, 1.0, 0.4688, 0.5, 0.4688, 0.5, 0.4688, 1.0, 0.4375, 1.0, 0.4375, 0.5, 0.4375, 0.5, 0.4375, 1.0, 0.4062, 1.0, 0.4062, 0.5, 0.4062, 0.5, 0.4062, 1.0, 0.375, 1.0, 0.375, 0.5, 0.375, 0.5, 0.375, 1.0, 0.3438, 1.0, 0.3438, 0.5, 0.3438, 0.5, 0.3438, 1.0, 0.3125, 1.0, 0.3125, 0.5, 0.3125, 0.5, 0.3125, 1.0, 0.2812, 1.0, 0.2812, 0.5, 0.2812, 0.5, 0.2812, 1.0, 0.25, 1.0, 0.25, 0.5, 0.25, 0.5, 0.25, 1.0, 0.2188, 1.0, 0.2188, 0.5, 0.2188, 0.5, 0.2188, 1.0, 0.1875, 1.0, 0.1875, 0.5, 0.1875, 0.5, 0.1875, 1.0, 0.1562, 1.0, 0.1562, 0.5, 0.1562, 0.5, 0.1562, 1.0, 0.125, 1.0, 0.125, 0.5, 0.125, 0.5, 0.125, 1.0, 0.09375, 1.0, 0.09375, 0.5, 0.09375, 0.5, 0.09375, 1.0, 0.0625, 1.0, 0.0625, 0.5, 0.4375, 1.0, 0.4688, 1.0, 0.4688, 1.0, 0.4375, 1.0, 0.0625, 0.5, 0.0625, 1.0, 0.03125, 1.0, 0.03125, 0.5, 0.03125, 0.5, 0.03125, 1.0, 0.0, 1.0, 0.0, 0.5, 0.1875, 0.5, 0.1562, 0.5, 0.1562, 0.5, 0.1875, 0.5, 0.03125, 0.5, 0.0, 0.5, 0.0, 0.5, 0.03125, 0.5, 0.8438, 1.0, 0.875, 1.0, 0.875, 1.0, 0.8438, 1.0, 0.9688, 1.0, 1.0, 1.0, 1.0, 1.0, 0.9688, 1.0, 0.1562, 1.0, 0.1875, 1.0, 0.1875, 1.0, 0.1562, 1.0, 0.7188, 0.5, 0.6875, 0.5, 0.6875, 0.5, 0.7188, 0.5, 0.4375, 0.5, 0.4062, 0.5, 0.4062, 0.5, 0.4375, 0.5, 0.6875, 1.0, 0.7188, 1.0, 0.7188, 1.0, 0.6875, 1.0, 0.1562, 0.5, 0.125, 0.5, 0.125, 0.5, 0.1562, 0.5, 0.4062, 1.0, 0.4375, 1.0, 0.4375, 1.0, 0.4062, 1.0, 0.9688, 0.5, 0.9375, 0.5, 0.9375, 0.5, 0.9688, 0.5, 0.125, 1.0, 0.1562, 1.0, 0.1562, 1.0, 0.125, 1.0, 0.6875, 0.5, 0.6562, 0.5, 0.6562, 0.5, 0.6875, 0.5, 0.9375, 1.0, 0.9688, 1.0, 0.9688, 1.0, 0.9375, 1.0, 0.4062, 0.5, 0.375, 0.5, 0.375, 0.5, 0.4062, 0.5, 0.6562, 1.0, 0.6875, 1.0, 0.6875, 1.0, 0.6562, 1.0, 0.125, 0.5, 0.09375, 0.5, 0.09375, 0.5, 0.125, 0.5, 0.375, 1.0, 0.4062, 1.0, 0.4062, 1.0, 0.375, 1.0, 0.9375, 0.5, 0.9062, 0.5, 0.9062, 0.5, 0.9375, 0.5, 0.09375, 1.0, 0.125, 1.0, 0.125, 1.0, 0.09375, 1.0, 0.6562, 0.5, 0.625, 0.5, 0.625, 0.5, 0.6562, 0.5, 0.9062, 1.0, 0.9375, 1.0, 0.9375, 1.0, 0.9062, 1.0, 0.375, 0.5, 0.3438, 0.5, 0.3438, 0.5, 0.375, 0.5, 0.625, 1.0, 0.6562, 1.0, 0.6562, 1.0, 0.625, 1.0, 0.09375, 0.5, 0.0625, 0.5, 0.0625, 0.5, 0.09375, 0.5, 0.3438, 1.0, 0.375, 1.0, 0.375, 1.0, 0.3438, 1.0, 0.9062, 0.5, 0.875, 0.5, 0.875, 0.5, 0.9062, 0.5, 0.0625, 1.0, 0.09375, 1.0, 0.09375, 1.0, 0.0625, 1.0, 0.625, 0.5, 0.5938, 0.5, 0.5938, 0.5, 0.625, 0.5, 0.875, 1.0, 0.9062, 1.0, 0.9062, 1.0, 0.875, 1.0, 0.3438, 0.5, 0.3125, 0.5, 0.3125, 0.5, 0.3438, 0.5, 0.5938, 1.0, 0.625, 1.0, 0.625, 1.0, 0.5938, 1.0, 0.0625, 0.5, 0.03125, 0.5, 0.03125, 0.5, 0.0625, 0.5, 0.3125, 1.0, 0.3438, 1.0, 0.3438, 1.0, 0.3125, 1.0, 0.875, 0.5, 0.8438, 0.5, 0.8438, 0.5, 0.875, 0.5, 0.03125, 1.0, 0.0625, 1.0, 0.0625, 1.0, 0.03125, 1.0, 0.5938, 0.5, 0.5625, 0.5, 0.5625, 0.5, 0.5938, 0.5, 0.8438, 1.0, 0.875, 1.0, 0.875, 1.0, 0.8438, 1.0, 0.3125, 0.5, 0.2812, 0.5, 0.2812, 0.5, 0.3125, 0.5, 0.5625, 1.0, 0.5938, 1.0, 0.5938, 1.0, 0.5625, 1.0, 0.03125, 0.5, 0.0, 0.5, 0.0, 0.5, 0.03125, 0.5, 0.2812, 1.0, 0.3125, 1.0, 0.3125, 1.0, 0.2812, 1.0, 0.8438, 0.5, 0.8125, 0.5, 0.8125, 0.5, 0.8438, 0.5, 0.0, 1.0, 0.03125, 1.0, 0.03125, 1.0, 0.0, 1.0, 0.5625, 0.5, 0.5312, 0.5, 0.5312, 0.5, 0.5625, 0.5, 0.8125, 1.0, 0.8438, 1.0, 0.8438, 1.0, 0.8125, 1.0, 0.2812, 0.5, 0.25, 0.5, 0.25, 0.5, 0.2812, 0.5, 0.5312, 1.0, 0.5625, 1.0, 0.5625, 1.0, 0.5312, 1.0, 0.25, 1.0, 0.2812, 1.0, 0.2812, 1.0, 0.25, 1.0, 0.8125, 0.5, 0.7812, 0.5, 0.7812, 0.5, 0.8125, 0.5, 0.5312, 0.5, 0.5, 0.5, 0.5, 0.5, 0.5312, 0.5, 0.7812, 1.0, 0.8125, 1.0, 0.8125, 1.0, 0.7812, 1.0, 0.25, 0.5, 0.2188, 0.5, 0.2188, 0.5, 0.25, 0.5, 0.5, 1.0, 0.5312, 1.0, 0.5312, 1.0, 0.5, 1.0, 0.2188, 1.0, 0.25, 1.0, 0.25, 1.0, 0.2188, 1.0, 0.7812, 0.5, 0.75, 0.5, 0.75, 0.5, 0.7812, 0.5, 0.5, 0.5, 0.4688, 0.5, 0.4688, 0.5, 0.5, 0.5, 0.75, 1.0, 0.7812, 1.0, 0.7812, 1.0, 0.75, 1.0, 0.2188, 0.5, 0.1875, 0.5, 0.1875, 0.5, 0.2188, 0.5, 0.4688, 1.0, 0.5, 1.0, 0.5, 1.0, 0.4688, 1.0, 0.1875, 1.0, 0.2188, 1.0, 0.2188, 1.0, 0.1875, 1.0, 0.75, 0.5, 0.7188, 0.5, 0.7188, 0.5, 0.75, 0.5, 0.4688, 0.5, 0.4375, 0.5, 0.4375, 0.5, 0.4688, 0.5, 0.7188, 1.0, 0.75, 1.0, 0.75, 1.0, 0.7188, 1.0, 1.0, 0.5, 0.9688, 0.5, 0.9688, 0.5, 1.0, 0.5, 0.375, 1.0, 0.4062, 1.0, 0.4062, 1.0, 0.375, 1.0, 0.8125, 0.5, 0.7812, 0.5, 0.7812, 0.5, 0.8125, 0.5, 0.4375, 0.5, 0.4062, 0.5, 0.4062, 0.5, 0.4375, 0.5, 0.8438, 0.5, 0.8125, 0.5, 0.8125, 0.5, 0.8438, 0.5, 0.0, 1.0, 0.03125, 1.0, 0.03125, 1.0, 0.0, 1.0, 0.4062, 1.0, 0.4375, 1.0, 0.4375, 1.0, 0.4062, 1.0, 0.8125, 1.0, 0.8438, 1.0, 0.8438, 1.0, 0.8125, 1.0, 0.4062, 0.5, 0.375, 0.5, 0.375, 0.5, 0.4062, 0.5, 0.8125, 0.5, 0.7812, 0.5, 0.7812, 0.5, 0.8125, 0.5, 0.375, 1.0, 0.4062, 1.0, 0.4062, 1.0, 0.375, 1.0, 0.7812, 1.0, 0.8125, 1.0, 0.8125, 1.0, 0.7812, 1.0, 0.375, 0.5, 0.3438, 0.5, 0.3438, 0.5, 0.375, 0.5, 0.7812, 0.5, 0.75, 0.5, 0.75, 0.5, 0.7812, 0.5, 0.3438, 1.0, 0.375, 1.0, 0.375, 1.0, 0.3438, 1.0, 0.75, 1.0, 0.7812, 1.0, 0.7812, 1.0, 0.75, 1.0, 0.3438, 0.5, 0.3125, 0.5, 0.3125, 0.5, 0.3438, 0.5, 0.75, 0.5, 0.7188, 0.5, 0.7188, 0.5, 0.75, 0.5, 0.3125, 1.0, 0.3438, 1.0, 0.3438, 1.0, 0.3125, 1.0, 0.7188, 1.0, 0.75, 1.0, 0.75, 1.0, 0.7188, 1.0, 0.3125, 0.5, 0.2812, 0.5, 0.2812, 0.5, 0.3125, 0.5, 0.7188, 0.5, 0.6875, 0.5, 0.6875, 0.5, 0.7188, 0.5, 0.2812, 1.0, 0.3125, 1.0, 0.3125, 1.0, 0.2812, 1.0, 0.6875, 1.0, 0.7188, 1.0, 0.7188, 1.0, 0.6875, 1.0, 0.2812, 0.5, 0.25, 0.5, 0.25, 0.5, 0.2812, 0.5, 0.6875, 0.5, 0.6562, 0.5, 0.6562, 0.5, 0.6875, 0.5, 0.25, 1.0, 0.2812, 1.0, 0.2812, 1.0, 0.25, 1.0, 0.6562, 1.0, 0.6875, 1.0, 0.6875, 1.0, 0.6562, 1.0, 0.25, 0.5, 0.2188, 0.5, 0.2188, 0.5, 0.25, 0.5, 0.6562, 0.5, 0.625, 0.5, 0.625, 0.5, 0.6562, 0.5, 0.2188, 1.0, 0.25, 1.0, 0.25, 1.0, 0.2188, 1.0, 0.625, 1.0, 0.6562, 1.0, 0.6562, 1.0, 0.625, 1.0, 0.2188, 0.5, 0.1875, 0.5, 0.1875, 0.5, 0.2188, 0.5, 0.625, 0.5, 0.5938, 0.5, 0.5938, 0.5, 0.625, 0.5, 0.1875, 1.0, 0.2188, 1.0, 0.2188, 1.0, 0.1875, 1.0, 0.5938, 1.0, 0.625, 1.0, 0.625, 1.0, 0.5938, 1.0, 0.1875, 0.5, 0.1562, 0.5, 0.1562, 0.5, 0.1875, 0.5, 0.5938, 0.5, 0.5625, 0.5, 0.5625, 0.5, 0.5938, 0.5, 1.0, 0.5, 0.9688, 0.5, 0.9688, 0.5, 1.0, 0.5, 0.1562, 1.0, 0.1875, 1.0, 0.1875, 1.0, 0.1562, 1.0, 0.5625, 1.0, 0.5938, 1.0, 0.5938, 1.0, 0.5625, 1.0, 0.9688, 1.0, 1.0, 1.0, 1.0, 1.0, 0.9688, 1.0, 0.1562, 0.5, 0.125, 0.5, 0.125, 0.5, 0.1562, 0.5, 0.5625, 0.5, 0.5312, 0.5, 0.5312, 0.5, 0.5625, 0.5, 0.9688, 0.5, 0.9375, 0.5, 0.9375, 0.5, 0.9688, 0.5, 0.125, 1.0, 0.1562, 1.0, 0.1562, 1.0, 0.125, 1.0, 0.5312, 1.0, 0.5625, 1.0, 0.5625, 1.0, 0.5312, 1.0, 0.9375, 1.0, 0.9688, 1.0, 0.9688, 1.0, 0.9375, 1.0, 0.125, 0.5, 0.09375, 0.5, 0.09375, 0.5, 0.125, 0.5, 0.5312, 0.5, 0.5, 0.5, 0.5, 0.5, 0.5312, 0.5, 0.9375, 0.5, 0.9062, 0.5, 0.9062, 0.5, 0.9375, 0.5, 0.09375, 1.0, 0.125, 1.0, 0.125, 1.0, 0.09375, 1.0, 0.5, 1.0, 0.5312, 1.0, 0.5312, 1.0, 0.5, 1.0, 0.9062, 1.0, 0.9375, 1.0, 0.9375, 1.0, 0.9062, 1.0, 0.09375, 0.5, 0.0625, 0.5, 0.0625, 0.5, 0.09375, 0.5, 0.5, 0.5, 0.4688, 0.5, 0.4688, 0.5, 0.5, 0.5, 0.9062, 0.5, 0.875, 0.5, 0.875, 0.5, 0.9062, 0.5, 0.0625, 1.0, 0.09375, 1.0, 0.09375, 1.0, 0.0625, 1.0, 0.4688, 1.0, 0.5, 1.0, 0.5, 1.0, 0.4688, 1.0, 0.875, 1.0, 0.9062, 1.0, 0.9062, 1.0, 0.875, 1.0, 0.0625, 0.5, 0.03125, 0.5, 0.03125, 0.5, 0.0625, 0.5, 0.4688, 0.5, 0.4375, 0.5, 0.4375, 0.5, 0.4688, 0.5, 0.875, 0.5, 0.8438, 0.5, 0.8438, 0.5, 0.875, 0.5, 0.03125, 1.0, 0.0625, 1.0, 0.0625, 1.0, 0.03125, 1.0, 0.4375, 1.0, 0.4688, 1.0, 0.4688, 1.0, 0.4375, 1.0, 0.3438, 0.5, 0.3125, 0.5, 0.3125, 0.5, 0.3438, 0.5, 0.75, 1.0, 0.7812, 1.0, 0.7812, 1.0, 0.75, 1.0, 0.7812, 1.0, 0.8125, 1.0, 0.8125, 1.0, 0.7812, 1.0, 0.375, 0.5, 0.3438, 0.5, 0.3438, 0.5, 0.375, 0.5, 0.7812, 0.5, 0.75, 0.5, 0.75, 0.5, 0.7812, 0.5, 0.3438, 1.0, 0.375, 1.0, 0.375, 1.0, 0.3438, 1.0, 0.75, 1.0, 0.7812, 1.0, 0.7812, 1.0, 0.75, 1.0, 0.3438, 0.5, 0.3125, 0.5, 0.3125, 0.5, 0.3438, 0.5, 0.75, 0.5, 0.7188, 0.5, 0.7188, 0.5, 0.75, 0.5, 0.3125, 1.0, 0.3438, 1.0, 0.3438, 1.0, 0.3125, 1.0, 0.7188, 1.0, 0.75, 1.0, 0.75, 1.0, 0.7188, 1.0, 0.3125, 0.5, 0.2812, 0.5, 0.2812, 0.5, 0.3125, 0.5, 0.7188, 0.5, 0.6875, 0.5, 0.6875, 0.5, 0.7188, 0.5, 0.2812, 1.0, 0.3125, 1.0, 0.3125, 1.0, 0.2812, 1.0, 0.6875, 1.0, 0.7188, 1.0, 0.7188, 1.0, 0.6875, 1.0, 0.2812, 0.5, 0.25, 0.5, 0.25, 0.5, 0.2812, 0.5, 0.6875, 0.5, 0.6562, 0.5, 0.6562, 0.5, 0.6875, 0.5, 0.25, 1.0, 0.2812, 1.0, 0.2812, 1.0, 0.25, 1.0, 0.6562, 1.0, 0.6875, 1.0, 0.6875, 1.0, 0.6562, 1.0, 0.25, 0.5, 0.2188, 0.5, 0.2188, 0.5, 0.25, 0.5, 0.6562, 0.5, 0.625, 0.5, 0.625, 0.5, 0.6562, 0.5, 0.2188, 1.0, 0.25, 1.0, 0.25, 1.0, 0.2188, 1.0, 0.625, 1.0, 0.6562, 1.0, 0.6562, 1.0, 0.625, 1.0, 0.2188, 0.5, 0.1875, 0.5, 0.1875, 0.5, 0.2188, 0.5, 0.625, 0.5, 0.5938, 0.5, 0.5938, 0.5, 0.625, 0.5, 0.1875, 1.0, 0.2188, 1.0, 0.2188, 1.0, 0.1875, 1.0, 0.5938, 1.0, 0.625, 1.0, 0.625, 1.0, 0.5938, 1.0, 0.1875, 0.5, 0.1562, 0.5, 0.1562, 0.5, 0.1875, 0.5, 0.5938, 0.5, 0.5625, 0.5, 0.5625, 0.5, 0.5938, 0.5, 1.0, 0.5, 0.9688, 0.5, 0.9688, 0.5, 1.0, 0.5, 0.1562, 1.0, 0.1875, 1.0, 0.1875, 1.0, 0.1562, 1.0, 0.5625, 1.0, 0.5938, 1.0, 0.5938, 1.0, 0.5625, 1.0, 0.9688, 1.0, 1.0, 1.0, 1.0, 1.0, 0.9688, 1.0, 0.1562, 0.5, 0.125, 0.5, 0.125, 0.5, 0.1562, 0.5, 0.5625, 0.5, 0.5312, 0.5, 0.5312, 0.5, 0.5625, 0.5, 0.9688, 0.5, 0.9375, 0.5, 0.9375, 0.5, 0.9688, 0.5, 0.125, 1.0, 0.1562, 1.0, 0.1562, 1.0, 0.125, 1.0, 0.5312, 1.0, 0.5625, 1.0, 0.5625, 1.0, 0.5312, 1.0, 0.9375, 1.0, 0.9688, 1.0, 0.9688, 1.0, 0.9375, 1.0, 0.125, 0.5, 0.09375, 0.5, 0.09375, 0.5, 0.125, 0.5, 0.5312, 0.5, 0.5, 0.5, 0.5, 0.5, 0.5312, 0.5, 0.9375, 0.5, 0.9062, 0.5, 0.9062, 0.5, 0.9375, 0.5, 0.09375, 1.0, 0.125, 1.0, 0.125, 1.0, 0.09375, 1.0, 0.5, 1.0, 0.5312, 1.0, 0.5312, 1.0, 0.5, 1.0, 0.9062, 1.0, 0.9375, 1.0, 0.9375, 1.0, 0.9062, 1.0, 0.09375, 0.5, 0.0625, 0.5, 0.0625, 0.5, 0.09375, 0.5, 0.5, 0.5, 0.4688, 0.5, 0.4688, 0.5, 0.5, 0.5, 0.9062, 0.5, 0.875, 0.5, 0.875, 0.5, 0.9062, 0.5, 0.0625, 1.0, 0.09375, 1.0, 0.09375, 1.0, 0.0625, 1.0, 0.4688, 1.0, 0.5, 1.0, 0.5, 1.0, 0.4688, 1.0, 0.875, 1.0, 0.9062, 1.0, 0.9062, 1.0, 0.875, 1.0, 0.0625, 0.5, 0.03125, 0.5, 0.03125, 0.5, 0.0625, 0.5, 0.4688, 0.5, 0.4375, 0.5, 0.4375, 0.5, 0.4688, 0.5, 0.875, 0.5, 0.8438, 0.5, 0.8438, 0.5, 0.875, 0.5, 0.03125, 1.0, 0.0625, 1.0, 0.0625, 1.0, 0.03125, 1.0, 0.4375, 1.0, 0.4688, 1.0, 0.4688, 1.0, 0.4375, 1.0, 0.8438, 1.0, 0.875, 1.0, 0.875, 1.0, 0.8438, 1.0, 0.03125, 0.5, 0.0, 0.5, 0.0, 0.5, 0.03125, 0.5, 0.4375, 0.5, 0.4062, 0.5, 0.4062, 0.5, 0.4375, 0.5, 0.8438, 0.5, 0.8125, 0.5, 0.8125, 0.5, 0.8438, 0.5, 0.0, 1.0, 0.03125, 1.0, 0.03125, 1.0, 0.0, 1.0, 0.4062, 1.0, 0.4375, 1.0, 0.4375, 1.0, 0.4062, 1.0, 0.8125, 1.0, 0.8438, 1.0, 0.8438, 1.0, 0.8125, 1.0, 0.4062, 0.5, 0.375, 0.5, 0.375, 0.5, 0.4062, 0.5, 0.2812, 1.0, 0.3125, 1.0, 0.3125, 1.0, 0.2812, 1.0, 0.7188, 0.5, 0.6875, 0.5, 0.6875, 0.5, 0.7188, 0.5, 0.75, 0.5, 0.7188, 0.5, 0.7188, 0.5, 0.75, 0.5, 0.3125, 1.0, 0.3438, 1.0, 0.3438, 1.0, 0.3125, 1.0, 0.7188, 1.0, 0.75, 1.0, 0.75, 1.0, 0.7188, 1.0, 0.3125, 0.5, 0.2812, 0.5, 0.2812, 0.5, 0.3125, 0.5, 0.7188, 0.5, 0.6875, 0.5, 0.6875, 0.5, 0.7188, 0.5, 0.2812, 1.0, 0.3125, 1.0, 0.3125, 1.0, 0.2812, 1.0, 0.6875, 1.0, 0.7188, 1.0, 0.7188, 1.0, 0.6875, 1.0, 0.2812, 0.5, 0.25, 0.5, 0.25, 0.5, 0.2812, 0.5, 0.6875, 0.5, 0.6562, 0.5, 0.6562, 0.5, 0.6875, 0.5, 0.25, 1.0, 0.2812, 1.0, 0.2812, 1.0, 0.25, 1.0, 0.6562, 1.0, 0.6875, 1.0, 0.6875, 1.0, 0.6562, 1.0, 0.25, 0.5, 0.2188, 0.5, 0.2188, 0.5, 0.25, 0.5, 0.6562, 0.5, 0.625, 0.5, 0.625, 0.5, 0.6562, 0.5, 0.2188, 1.0, 0.25, 1.0, 0.25, 1.0, 0.2188, 1.0, 0.625, 1.0, 0.6562, 1.0, 0.6562, 1.0, 0.625, 1.0, 0.2188, 0.5, 0.1875, 0.5, 0.1875, 0.5, 0.2188, 0.5, 0.625, 0.5, 0.5938, 0.5, 0.5938, 0.5, 0.625, 0.5, 0.1875, 1.0, 0.2188, 1.0, 0.2188, 1.0, 0.1875, 1.0, 0.5938, 1.0, 0.625, 1.0, 0.625, 1.0, 0.5938, 1.0, 0.1875, 0.5, 0.1562, 0.5, 0.1562, 0.5, 0.1875, 0.5, 0.5938, 0.5, 0.5625, 0.5, 0.5625, 0.5, 0.5938, 0.5, 1.0, 0.5, 0.9688, 0.5, 0.9688, 0.5, 1.0, 0.5, 0.1562, 1.0, 0.1875, 1.0, 0.1875, 1.0, 0.1562, 1.0, 0.5625, 1.0, 0.5938, 1.0, 0.5938, 1.0, 0.5625, 1.0, 0.9688, 1.0, 1.0, 1.0, 1.0, 1.0, 0.9688, 1.0, 0.1562, 0.5, 0.125, 0.5, 0.125, 0.5, 0.1562, 0.5, 0.5625, 0.5, 0.5312, 0.5, 0.5312, 0.5, 0.5625, 0.5, 0.9688, 0.5, 0.9375, 0.5, 0.9375, 0.5, 0.9688, 0.5, 0.125, 1.0, 0.1562, 1.0, 0.1562, 1.0, 0.125, 1.0, 0.5312, 1.0, 0.5625, 1.0, 0.5625, 1.0, 0.5312, 1.0, 0.9375, 1.0, 0.9688, 1.0, 0.9688, 1.0, 0.9375, 1.0, 0.125, 0.5, 0.09375, 0.5, 0.09375, 0.5, 0.125, 0.5, 0.5312, 0.5, 0.5, 0.5, 0.5, 0.5, 0.5312, 0.5, 0.9375, 0.5, 0.9062, 0.5, 0.9062, 0.5, 0.9375, 0.5, 0.09375, 1.0, 0.125, 1.0, 0.125, 1.0, 0.09375, 1.0, 0.5, 1.0, 0.5312, 1.0, 0.5312, 1.0, 0.5, 1.0, 0.9062, 1.0, 0.9375, 1.0, 0.9375, 1.0, 0.9062, 1.0, 0.09375, 0.5, 0.0625, 0.5, 0.0625, 0.5, 0.09375, 0.5, 0.5, 0.5, 0.4688, 0.5, 0.4688, 0.5, 0.5, 0.5, 0.9062, 0.5, 0.875, 0.5, 0.875, 0.5, 0.9062, 0.5, 0.0625, 1.0, 0.09375, 1.0, 0.09375, 1.0, 0.0625, 1.0, 0.4688, 1.0, 0.5, 1.0, 0.5, 1.0, 0.4688, 1.0, 0.875, 1.0, 0.9062, 1.0, 0.9062, 1.0, 0.875, 1.0, 0.0625, 0.5, 0.03125, 0.5, 0.03125, 0.5, 0.0625, 0.5, 0.4688, 0.5, 0.4375, 0.5, 0.4375, 0.5, 0.4688, 0.5, 0.875, 0.5, 0.8438, 0.5, 0.8438, 0.5, 0.875, 0.5, 0.03125, 1.0, 0.0625, 1.0, 0.0625, 1.0, 0.03125, 1.0, 0.4375, 1.0, 0.4688, 1.0, 0.4688, 1.0, 0.4375, 1.0, 0.8438, 1.0, 0.875, 1.0, 0.875, 1.0, 0.8438, 1.0, 0.03125, 0.5, 0.0, 0.5, 0.0, 0.5, 0.03125, 0.5, 0.4375, 0.5, 0.4062, 0.5, 0.4062, 0.5, 0.4375, 0.5, 0.8438, 0.5, 0.8125, 0.5, 0.8125, 0.5, 0.8438, 0.5, 0.0, 1.0, 0.03125, 1.0, 0.03125, 1.0, 0.0, 1.0, 0.4062, 1.0, 0.4375, 1.0, 0.4375, 1.0, 0.4062, 1.0, 0.8125, 1.0, 0.8438, 1.0, 0.8438, 1.0, 0.8125, 1.0, 0.4062, 0.5, 0.375, 0.5, 0.375, 0.5, 0.4062, 0.5, 0.8125, 0.5, 0.7812, 0.5, 0.7812, 0.5, 0.8125, 0.5, 0.375, 1.0, 0.4062, 1.0, 0.4062, 1.0, 0.375, 1.0, 0.7812, 1.0, 0.8125, 1.0, 0.8125, 1.0, 0.7812, 1.0, 0.375, 0.5, 0.3438, 0.5, 0.3438, 0.5, 0.375, 0.5, 0.7812, 0.5, 0.75, 0.5, 0.75, 0.5, 0.7812, 0.5, 0.3438, 1.0, 0.375, 1.0, 0.375, 1.0, 0.3438, 1.0, 0.2968, 0.4854, 0.25, 0.49, 0.2032, 0.4854, 0.1582, 0.4717, 0.1167, 0.4496, 0.08029, 0.4197, 0.05045, 0.3833, 0.02827, 0.3418, 0.01461, 0.2968, 0.01, 0.25, 0.01461, 0.2032, 0.02827, 0.1582, 0.05045, 0.1167, 0.08029, 0.08029, 0.1167, 0.05045, 0.1582, 0.02827, 0.2032, 0.01461, 0.25, 0.01, 0.2968, 0.01461, 0.3418, 0.02827, 0.3833, 0.05045, 0.4197, 0.08029, 0.4496, 0.1167, 0.4717, 0.1582, 0.4854, 0.2032, 0.49, 0.25, 0.4854, 0.2968, 0.4717, 0.3418, 0.4496, 0.3833, 0.4197, 0.4197, 0.3833, 0.4496, 0.3418, 0.4717, 0.75, 0.49, 0.7968, 0.4854, 0.8418, 0.4717, 0.8833, 0.4496, 0.9197, 0.4197, 0.9496, 0.3833, 0.9717, 0.3418, 0.9854, 0.2968, 0.99, 0.25, 0.9854, 0.2032, 0.9717, 0.1582, 0.9496, 0.1167, 0.9197, 0.08029, 0.8833, 0.05045, 0.8418, 0.02827, 0.7968, 0.01461, 0.75, 0.01, 0.7032, 0.01461, 0.6582, 0.02827, 0.6167, 0.05045, 0.5803, 0.08029, 0.5504, 0.1167, 0.5283, 0.1582, 0.5146, 0.2032, 0.51, 0.25, 0.5146, 0.2968, 0.5283, 0.3418, 0.5504, 0.3833, 0.5803, 0.4197, 0.6167, 0.4496, 0.6582, 0.4717, 0.7032, 0.4854, 0.6875, 1.0, 0.7188, 1.0, 0.7188, 1.0, 0.6875, 1.0, 0.2812, 0.5, 0.25, 0.5, 0.25, 0.5, 0.2812, 0.5, 0.6875, 0.5, 0.6562, 0.5, 0.6562, 0.5, 0.6875, 0.5, 0.25, 1.0, 0.2812, 1.0, 0.2812, 1.0, 0.25, 1.0, 0.6562, 1.0, 0.6875, 1.0, 0.6875, 1.0, 0.6562, 1.0, 0.25, 0.5, 0.2188, 0.5, 0.2188, 0.5, 0.25, 0.5, 0.6562, 0.5, 0.625, 0.5, 0.625, 0.5, 0.6562, 0.5, 0.2188, 1.0, 0.25, 1.0, 0.25, 1.0, 0.2188, 1.0, 0.625, 1.0, 0.6562, 1.0, 0.6562, 1.0, 0.625, 1.0, 0.2188, 0.5, 0.1875, 0.5, 0.1875, 0.5, 0.2188, 0.5, 0.625, 0.5, 0.5938, 0.5, 0.5938, 0.5, 0.625, 0.5, 0.1875, 1.0, 0.2188, 1.0, 0.2188, 1.0, 0.1875, 1.0, 0.5938, 1.0, 0.625, 1.0, 0.625, 1.0, 0.5938, 1.0, 0.1875, 0.5, 0.1562, 0.5, 0.1562, 0.5, 0.1875, 0.5, 0.5938, 0.5, 0.5625, 0.5, 0.5625, 0.5, 0.5938, 0.5, 1.0, 0.5, 0.9688, 0.5, 0.9688, 0.5, 1.0, 0.5, 0.1562, 1.0, 0.1875, 1.0, 0.1875, 1.0, 0.1562, 1.0, 0.5625, 1.0, 0.5938, 1.0, 0.5938, 1.0, 0.5625, 1.0, 0.9688, 1.0, 1.0, 1.0, 1.0, 1.0, 0.9688, 1.0, 0.1562, 0.5, 0.125, 0.5, 0.125, 0.5, 0.1562, 0.5, 0.5625, 0.5, 0.5312, 0.5, 0.5312, 0.5, 0.5625, 0.5, 0.9688, 0.5, 0.9375, 0.5, 0.9375, 0.5, 0.9688, 0.5, 0.125, 1.0, 0.1562, 1.0, 0.1562, 1.0, 0.125, 1.0, 0.5312, 1.0, 0.5625, 1.0, 0.5625, 1.0, 0.5312, 1.0, 0.9375, 1.0, 0.9688, 1.0, 0.9688, 1.0, 0.9375, 1.0, 0.125, 0.5, 0.09375, 0.5, 0.09375, 0.5, 0.125, 0.5, 0.5312, 0.5, 0.5, 0.5, 0.5, 0.5, 0.5312, 0.5, 0.9375, 0.5, 0.9062, 0.5, 0.9062, 0.5, 0.9375, 0.5, 0.09375, 1.0, 0.125, 1.0, 0.125, 1.0, 0.09375, 1.0, 0.5, 1.0, 0.5312, 1.0, 0.5312, 1.0, 0.5, 1.0, 0.9062, 1.0, 0.9375, 1.0, 0.9375, 1.0, 0.9062, 1.0, 0.09375, 0.5, 0.0625, 0.5, 0.0625, 0.5, 0.09375, 0.5, 0.5, 0.5, 0.4688, 0.5, 0.4688, 0.5, 0.5, 0.5, 0.9062, 0.5, 0.875, 0.5, 0.875, 0.5, 0.9062, 0.5, 0.0625, 1.0, 0.09375, 1.0, 0.09375, 1.0, 0.0625, 1.0, 0.4688, 1.0, 0.5, 1.0, 0.5, 1.0, 0.4688, 1.0, 0.875, 1.0, 0.9062, 1.0, 0.9062, 1.0, 0.875, 1.0, 0.0625, 0.5, 0.03125, 0.5, 0.03125, 0.5, 0.0625, 0.5, 0.4688, 0.5, 0.4375, 0.5, 0.4375, 0.5, 0.4688, 0.5, 0.875, 0.5, 0.8438, 0.5, 0.8438, 0.5, 0.875, 0.5, 0.03125, 1.0, 0.0625, 1.0, 0.0625, 1.0, 0.03125, 1.0, 0.4375, 1.0, 0.4688, 1.0, 0.4688, 1.0, 0.4375, 1.0, 0.8438, 1.0, 0.875, 1.0, 0.875, 1.0, 0.8438, 1.0, 0.03125, 0.5, 0.0, 0.5, 0.0, 0.5, 0.03125, 0.5, 0.4375, 0.5, 0.4062, 0.5, 0.4062, 0.5, 0.4375, 0.5, 0.8438, 0.5, 0.8125, 0.5, 0.8125, 0.5, 0.8438, 0.5, 0.0, 1.0, 0.03125, 1.0, 0.03125, 1.0, 0.0, 1.0, 0.4062, 1.0, 0.4375, 1.0, 0.4375, 1.0, 0.4062, 1.0, 0.8125, 1.0, 0.8438, 1.0, 0.8438, 1.0, 0.8125, 1.0, 0.4062, 0.5, 0.375, 0.5, 0.375, 0.5, 0.4062, 0.5, 0.8125, 0.5, 0.7812, 0.5, 0.7812, 0.5, 0.8125, 0.5, 0.375, 1.0, 0.4062, 1.0, 0.4062, 1.0, 0.375, 1.0, 0.7812, 1.0, 0.8125, 1.0, 0.8125, 1.0, 0.7812, 1.0, 0.375, 0.5, 0.3438, 0.5, 0.3438, 0.5, 0.375, 0.5, 0.7812, 0.5, 0.75, 0.5, 0.75, 0.5, 0.7812, 0.5, 0.3438, 1.0, 0.375, 1.0, 0.375, 1.0, 0.3438, 1.0, 0.75, 1.0, 0.7812, 1.0, 0.7812, 1.0, 0.75, 1.0, 0.3438, 0.5, 0.3125, 0.5, 0.3125, 0.5, 0.3438, 0.5, 0.75, 0.5, 0.7188, 0.5, 0.7188, 0.5, 0.75, 0.5, 0.3125, 1.0, 0.3438, 1.0, 0.3438, 1.0, 0.3125, 1.0, 0.7188, 1.0, 0.75, 1.0, 0.75, 1.0, 0.7188, 1.0, 0.3125, 0.5, 0.2812, 0.5, 0.2812, 0.5, 0.3125, 0.5])
me_cube_011.use_remesh_preserve_volume = False
me_cube_011.use_remesh_preserve_attributes = False
me_cube_011.use_mirror_vertex_groups = False
me_cube_011.update()

# ---- objects
ob_cube_010 = bpy.data.objects.new('Cube.010', me_cube_011)

# ---- transforms, parenting, visibility, modifiers, constraints
ob_cube_010.location = (0.0, 0.0, 0.0)
ob_cube_010.rotation_euler = (0.006028, 0.000576, 0.0003062)
ob_cube_010.scale = (1.306, 0.7275, 0.7901)
ob_cube_010.lineart.crease_threshold = 0.0

# ---- collection membership
col_collection.objects.link(ob_cube_010)

# ---- scene / render settings (as saved in the file)
scene.frame_start = 0; scene.frame_end = 90; scene.frame_set(0)
scene.render.engine = 'BLENDER_EEVEE_NEXT'
scene.render.image_settings.file_format = 'FFMPEG'
scene.render.image_settings.color_mode = 'RGB'
scene.render.resolution_x = 1080
scene.render.resolution_y = 1920
scene.render.use_motion_blur = True
scene.render.motion_blur_shutter = 1.0
scene.cycles.use_denoising = False
scene.cycles.samples = 128
scene.cycles.sampling_pattern = 'TABULATED_SOBOL'
scene.cycles.use_adaptive_sampling = False
scene.cycles.use_light_tree = False
scene.eevee.taa_render_samples = 16
scene.eevee.use_gtao = True
scene.eevee.use_raytracing = True
scene.view_settings.view_transform = 'Filmic'
bpy.context.view_layer.update()

# ---- added for rendering (the .blend has no active camera and no usable light): camera, sun
cam_auto = bpy.data.cameras.new('AutoCamera')
cam_auto.lens = 50.0
cam_auto.sensor_width = 36.0
cam_auto.clip_end = 1000.0
ob_auto_camera = bpy.data.objects.new('AutoCamera', cam_auto)
scene.collection.objects.link(ob_auto_camera)
ob_auto_camera.location = (0.833788, -0.797755, 0.531765)
ob_auto_camera.rotation_euler = (1.09748, -7.21219e-08, 0.694738)
scene.camera = ob_auto_camera
light_auto_sun = bpy.data.lights.new('AutoSun', 'SUN')
light_auto_sun.energy = 3.0
light_auto_sun.angle = 0.0523599
ob_auto_sun = bpy.data.objects.new('AutoSun', light_auto_sun)
scene.collection.objects.link(ob_auto_sun)
ob_auto_sun.rotation_euler = (0.872665, 0.174533, 0.523599)
bpy.context.view_layer.update()

